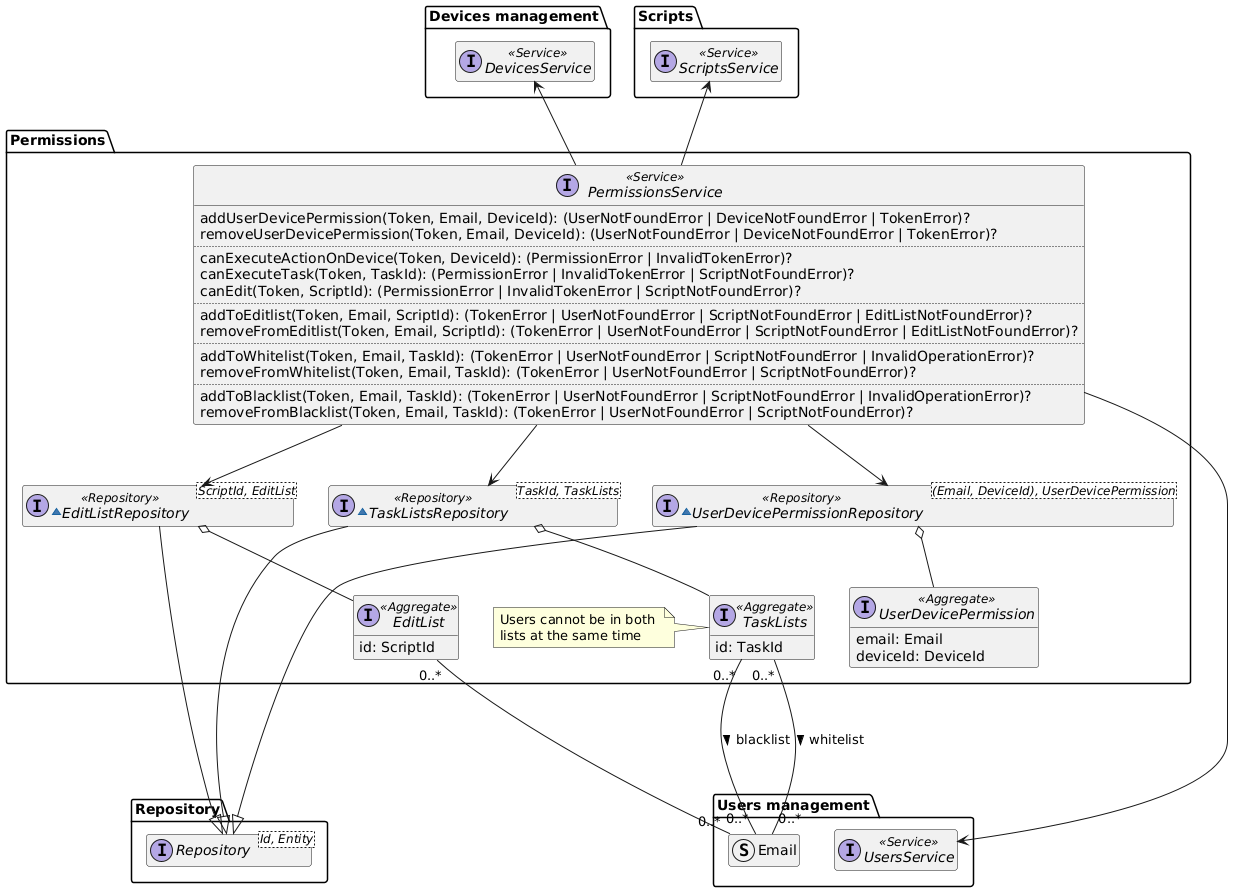

The diagram above was rendered by PlantUML. Its source (embedded in the PNG):
@startuml permissions-domain-model

hide empty members
package Repository{
    interface Repository<Id, Entity>
}

package "Users management" as UsersManagement {
    interface UsersService <<Service>>
    struct Email
}

package "Devices management" as DevicesManagement {
    interface DevicesService <<Service>>
}

package Scripts {
    interface ScriptsService <<Service>>
}

package "Permissions" {
    interface PermissionsService <<Service>> {
        addUserDevicePermission(Token, Email, DeviceId): (UserNotFoundError | DeviceNotFoundError | TokenError)?
        removeUserDevicePermission(Token, Email, DeviceId): (UserNotFoundError | DeviceNotFoundError | TokenError)?
        ..
        canExecuteActionOnDevice(Token, DeviceId): (PermissionError | InvalidTokenError)?
        canExecuteTask(Token, TaskId): (PermissionError | InvalidTokenError | ScriptNotFoundError)?
        canEdit(Token, ScriptId): (PermissionError | InvalidTokenError | ScriptNotFoundError)?
        ..
        addToEditlist(Token, Email, ScriptId): (TokenError | UserNotFoundError | ScriptNotFoundError | EditListNotFoundError)?
        removeFromEditlist(Token, Email, ScriptId): (TokenError | UserNotFoundError | ScriptNotFoundError | EditListNotFoundError)?
        ..
        addToWhitelist(Token, Email, TaskId): (TokenError | UserNotFoundError | ScriptNotFoundError | InvalidOperationError)?
        removeFromWhitelist(Token, Email, TaskId): (TokenError | UserNotFoundError | ScriptNotFoundError)?
        ..
        addToBlacklist(Token, Email, TaskId): (TokenError | UserNotFoundError | ScriptNotFoundError | InvalidOperationError)?
        removeFromBlacklist(Token, Email, TaskId): (TokenError | UserNotFoundError | ScriptNotFoundError)?
    }

    ~interface UserDevicePermissionRepository<(Email, DeviceId), UserDevicePermission> <<Repository>> {
    }

    interface UserDevicePermission <<Aggregate>> {
        email: Email
        deviceId: DeviceId
    }

    ~interface EditListRepository<ScriptId, EditList> <<Repository>> {
    }

    interface EditList <<Aggregate>> {
        id: ScriptId
    }

    ~interface TaskListsRepository<TaskId, TaskLists> <<Repository>> {
    }

    interface TaskLists <<Aggregate>> {
        id: TaskId
    }

    note left of TaskLists
        Users cannot be in both 
        lists at the same time
    end note


    PermissionsService -u-> DevicesManagement.DevicesService
    PermissionsService --> UsersManagement.UsersService
    PermissionsService -u-> Scripts.ScriptsService
    PermissionsService --> UserDevicePermissionRepository
    PermissionsService --> EditListRepository
    PermissionsService --> TaskListsRepository
    UserDevicePermissionRepository ----|> Repository.Repository
    UserDevicePermissionRepository o-- UserDevicePermission
    EditList "0..*" -- "0..*" UsersManagement.Email
    EditListRepository --|> Repository.Repository
    EditListRepository o-- EditList
    TaskLists "0..*" --- "0..*" UsersManagement.Email : "blacklist >"
    TaskLists "0..*" --- "0..*" UsersManagement.Email : "whitelist >"
    TaskListsRepository --|> Repository.Repository
    TaskListsRepository o-- TaskLists

}

@enduml